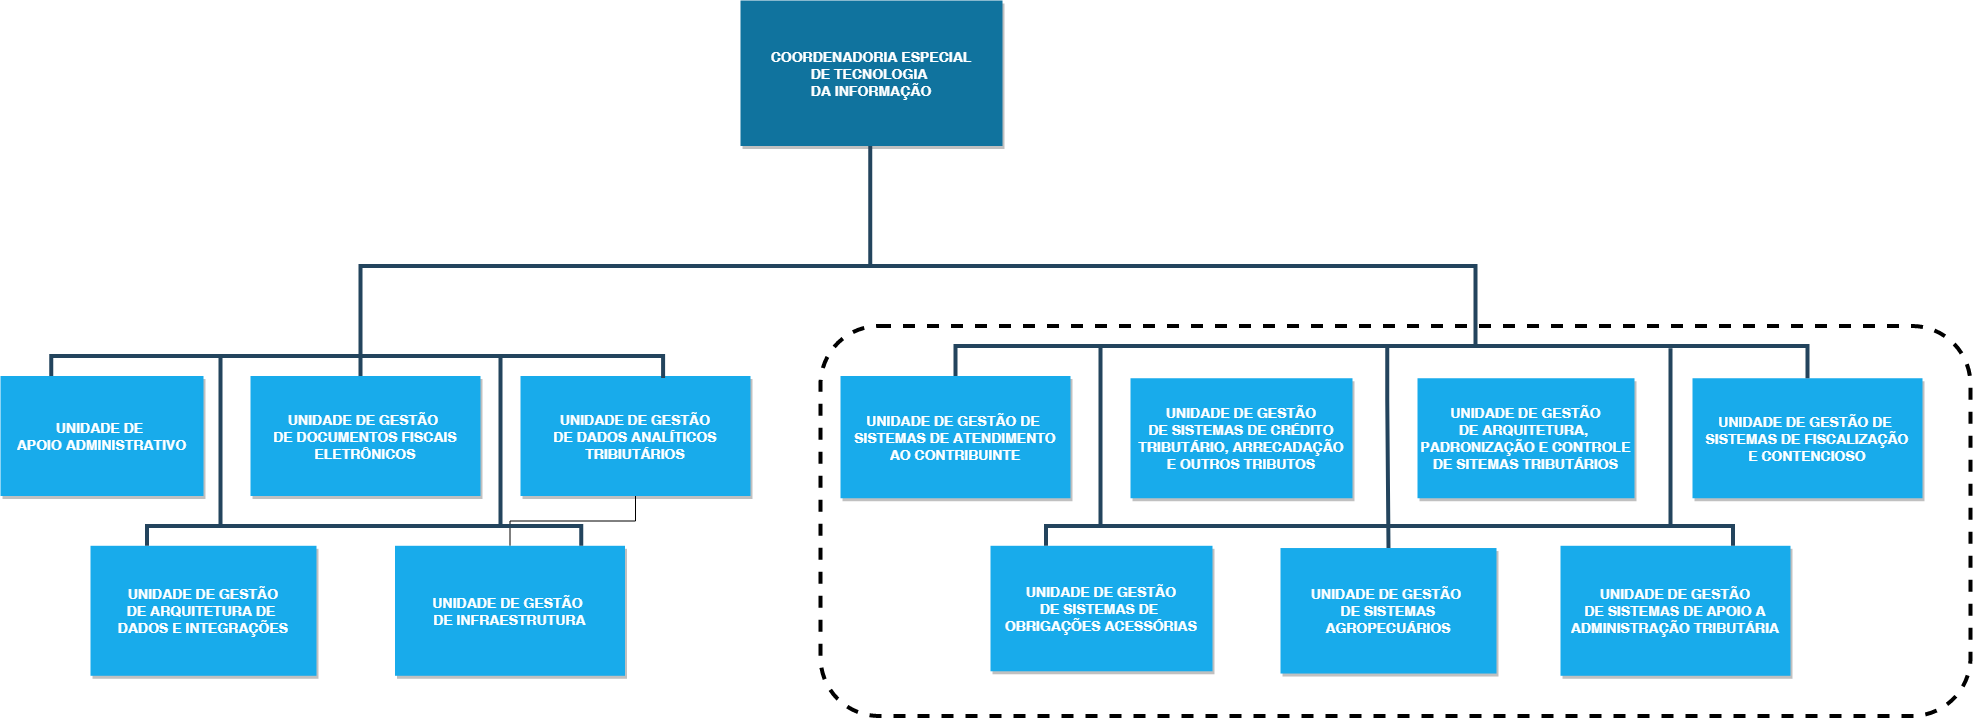

The diagram above was exported from draw.io. Its source (the exported page's mxGraphModel, read from the mxfile embedded in the PNG):
<mxGraphModel dx="2170" dy="2303.5" grid="1" gridSize="10" guides="1" tooltips="1" connect="1" arrows="1" fold="1" page="1" pageScale="1.5" pageWidth="583" pageHeight="827" background="none" math="0" shadow="0">
  <root>
    <mxCell id="0" />
    <mxCell id="1" parent="0" />
    <mxCell id="2" value="COORDENADORIA ESPECIAL&#10;DE TECNOLOGIA &#10;DA INFORMAÇÃO" style="fillColor=#10739E;strokeColor=none;shadow=1;gradientColor=none;fontStyle=1;fontColor=#FFFFFF;fontSize=14;rounded=0;" parent="1" vertex="1">
      <mxGeometry x="820" y="-5.5" width="262" height="145.5" as="geometry" />
    </mxCell>
    <mxCell id="4" value="UNIDADE DE &#10;APOIO ADMINISTRATIVO" style="fillColor=#18ABEB;strokeColor=none;shadow=1;gradientColor=none;fontStyle=1;fontColor=#FFFFFF;fontSize=14;rounded=0;" parent="1" vertex="1">
      <mxGeometry x="80" y="370" width="203" height="120" as="geometry" />
    </mxCell>
    <mxCell id="5" value="UNIDADE DE GESTÃO&#10;DE ARQUITETURA, &#10;PADRONIZAÇÃO E CONTROLE&#10;DE SITEMAS TRIBUTÁRIOS" style="fillColor=#18ABEB;strokeColor=none;shadow=1;gradientColor=none;fontStyle=1;fontColor=#FFFFFF;fontSize=14;rounded=0;" parent="1" vertex="1">
      <mxGeometry x="1497" y="372.25" width="217" height="120" as="geometry" />
    </mxCell>
    <mxCell id="32" value="" style="edgeStyle=elbowEdgeStyle;elbow=vertical;strokeWidth=4;endArrow=none;endFill=0;fontStyle=1;strokeColor=#23445D;rounded=0;" parent="1" edge="1">
      <mxGeometry x="-25" y="10" width="100" height="100" as="geometry">
        <mxPoint x="440" y="350" as="sourcePoint" />
        <mxPoint x="1555" y="340" as="targetPoint" />
        <Array as="points">
          <mxPoint x="980" y="260" />
        </Array>
      </mxGeometry>
    </mxCell>
    <mxCell id="Ke7LNgHw0Yl0vo7BVqwX-56" value="UNIDADE DE GESTÃO DE &#10;SISTEMAS DE FISCALIZAÇÃO&#10;E CONTENCIOSO" style="fillColor=#18ABEB;strokeColor=none;shadow=1;gradientColor=none;fontStyle=1;fontColor=#FFFFFF;fontSize=14;rounded=0;" parent="1" vertex="1">
      <mxGeometry x="1772" y="372.25" width="230" height="120" as="geometry" />
    </mxCell>
    <mxCell id="Ke7LNgHw0Yl0vo7BVqwX-63" value="UNIDADE DE GESTÃO&#10;DE ARQUITETURA DE &#10;DADOS E INTEGRAÇÕES" style="fillColor=#18ABEB;strokeColor=none;shadow=1;gradientColor=none;fontStyle=1;fontColor=#FFFFFF;fontSize=14;rounded=0;" parent="1" vertex="1">
      <mxGeometry x="170" y="539.79" width="226" height="130" as="geometry" />
    </mxCell>
    <mxCell id="-EbQQ26_oo5fUFO4x5DL-44" value="" style="edgeStyle=orthogonalEdgeStyle;rounded=0;orthogonalLoop=1;jettySize=auto;html=1;endArrow=none;endFill=0;" edge="1" parent="1" source="Ke7LNgHw0Yl0vo7BVqwX-64" target="Ke7LNgHw0Yl0vo7BVqwX-88">
      <mxGeometry relative="1" as="geometry" />
    </mxCell>
    <mxCell id="Ke7LNgHw0Yl0vo7BVqwX-64" value="UNIDADE DE GESTÃO &#10;DE INFRAESTRUTURA" style="fillColor=#18ABEB;strokeColor=none;shadow=1;gradientColor=none;fontStyle=1;fontColor=#FFFFFF;fontSize=14;rounded=0;" parent="1" vertex="1">
      <mxGeometry x="474.5" y="539.79" width="230" height="130" as="geometry" />
    </mxCell>
    <mxCell id="Ke7LNgHw0Yl0vo7BVqwX-68" value="UNIDADE DE GESTÃO DE &#10;SISTEMAS DE ATENDIMENTO&#10;AO CONTRIBUINTE" style="fillColor=#18ABEB;strokeColor=none;shadow=1;gradientColor=none;fontStyle=1;fontColor=#FFFFFF;fontSize=14;rounded=0;" parent="1" vertex="1">
      <mxGeometry x="920" y="370" width="230" height="122.25" as="geometry" />
    </mxCell>
    <mxCell id="Ke7LNgHw0Yl0vo7BVqwX-69" value="UNIDADE DE GESTÃO&#10;DE SISTEMAS DE CRÉDITO&#10;TRIBUTÁRIO, ARRECADAÇÃO&#10;E OUTROS TRIBUTOS" style="fillColor=#18ABEB;strokeColor=none;shadow=1;gradientColor=none;fontStyle=1;fontColor=#FFFFFF;fontSize=14;rounded=0;" parent="1" vertex="1">
      <mxGeometry x="1210" y="372.25" width="222" height="120" as="geometry" />
    </mxCell>
    <mxCell id="Ke7LNgHw0Yl0vo7BVqwX-70" value="UNIDADE DE GESTÃO &#10;DE SISTEMAS&#10;AGROPECUÁRIOS" style="fillColor=#18ABEB;strokeColor=none;shadow=1;gradientColor=none;fontStyle=1;fontColor=#FFFFFF;fontSize=14;rounded=0;" parent="1" vertex="1">
      <mxGeometry x="1360" y="542.04" width="216" height="125.5" as="geometry" />
    </mxCell>
    <mxCell id="Ke7LNgHw0Yl0vo7BVqwX-74" value="UNIDADE DE GESTÃO&#10;DE SISTEMAS DE APOIO A&#10;ADMINISTRAÇÃO TRIBUTÁRIA" style="fillColor=#18ABEB;strokeColor=none;shadow=1;gradientColor=none;fontStyle=1;fontColor=#FFFFFF;fontSize=14;rounded=0;" parent="1" vertex="1">
      <mxGeometry x="1640" y="539.79" width="230" height="130" as="geometry" />
    </mxCell>
    <mxCell id="Ke7LNgHw0Yl0vo7BVqwX-77" value="" style="edgeStyle=elbowEdgeStyle;elbow=vertical;strokeWidth=4;endArrow=none;endFill=0;fontStyle=1;strokeColor=#23445D;rounded=0;" parent="1" edge="1">
      <mxGeometry x="318.75" y="150" width="100" height="100" as="geometry">
        <mxPoint x="949.7499999999995" y="139.9999999999999" as="sourcePoint" />
        <mxPoint x="949.75" y="260" as="targetPoint" />
        <Array as="points">
          <mxPoint x="961.5799999999999" y="194.5" />
        </Array>
      </mxGeometry>
    </mxCell>
    <mxCell id="Ke7LNgHw0Yl0vo7BVqwX-83" value="UNIDADE DE GESTÃO&#10;DE SISTEMAS DE &#10;OBRIGAÇÕES ACESSÓRIAS" style="fillColor=#18ABEB;strokeColor=none;shadow=1;gradientColor=none;fontStyle=1;fontColor=#FFFFFF;fontSize=14;rounded=0;" parent="1" vertex="1">
      <mxGeometry x="1070" y="539.79" width="222" height="125.5" as="geometry" />
    </mxCell>
    <mxCell id="Ke7LNgHw0Yl0vo7BVqwX-84" value="UNIDADE DE GESTÃO &#10;DE DOCUMENTOS FISCAIS&#10;ELETRÔNICOS" style="fillColor=#18ABEB;strokeColor=none;shadow=1;gradientColor=none;fontStyle=1;fontColor=#FFFFFF;fontSize=14;rounded=0;" parent="1" vertex="1">
      <mxGeometry x="330" y="370" width="230" height="120" as="geometry" />
    </mxCell>
    <mxCell id="Ke7LNgHw0Yl0vo7BVqwX-88" value="UNIDADE DE GESTÃO&#10;DE DADOS ANALÍTICOS&#10;TRIBIUTÁRIOS" style="fillColor=#18ABEB;strokeColor=none;shadow=1;gradientColor=none;fontStyle=1;fontColor=#FFFFFF;fontSize=14;rounded=0;" parent="1" vertex="1">
      <mxGeometry x="600" y="370" width="230" height="120" as="geometry" />
    </mxCell>
    <mxCell id="-EbQQ26_oo5fUFO4x5DL-33" value="" style="whiteSpace=wrap;html=1;aspect=fixed;strokeColor=none;" vertex="1" parent="1">
      <mxGeometry x="1650" y="140" width="80" height="80" as="geometry" />
    </mxCell>
    <mxCell id="-EbQQ26_oo5fUFO4x5DL-39" value="" style="edgeStyle=elbowEdgeStyle;elbow=vertical;strokeWidth=4;endArrow=none;endFill=0;fontStyle=1;strokeColor=#23445D;rounded=0;entryX=0.62;entryY=0.017;entryDx=0;entryDy=0;entryPerimeter=0;exitX=0.25;exitY=0;exitDx=0;exitDy=0;" edge="1" parent="1" source="4" target="Ke7LNgHw0Yl0vo7BVqwX-88">
      <mxGeometry x="-338" y="100" width="100" height="100" as="geometry">
        <mxPoint x="127" y="350" as="sourcePoint" />
        <mxPoint x="747" y="340" as="targetPoint" />
        <Array as="points">
          <mxPoint x="667" y="350" />
        </Array>
      </mxGeometry>
    </mxCell>
    <mxCell id="-EbQQ26_oo5fUFO4x5DL-40" value="" style="edgeStyle=elbowEdgeStyle;elbow=vertical;strokeWidth=4;endArrow=none;endFill=0;fontStyle=1;strokeColor=#23445D;rounded=0;entryX=0.457;entryY=0;entryDx=0;entryDy=0;entryPerimeter=0;" edge="1" parent="1">
      <mxGeometry x="-191" y="360" width="100" height="100" as="geometry">
        <mxPoint x="440" y="350" as="sourcePoint" />
        <mxPoint x="440.1100000000001" y="370" as="targetPoint" />
        <Array as="points" />
      </mxGeometry>
    </mxCell>
    <mxCell id="-EbQQ26_oo5fUFO4x5DL-41" value="" style="edgeStyle=elbowEdgeStyle;elbow=vertical;strokeWidth=4;endArrow=none;endFill=0;fontStyle=1;strokeColor=#23445D;rounded=0;exitX=0.25;exitY=0;exitDx=0;exitDy=0;" edge="1" parent="1" source="Ke7LNgHw0Yl0vo7BVqwX-63" target="Ke7LNgHw0Yl0vo7BVqwX-64">
      <mxGeometry x="-344.25" y="270" width="100" height="100" as="geometry">
        <mxPoint x="124.49999999999955" y="540" as="sourcePoint" />
        <mxPoint x="736.3499999999999" y="542.04" as="targetPoint" />
        <Array as="points">
          <mxPoint x="660.75" y="520" />
        </Array>
      </mxGeometry>
    </mxCell>
    <mxCell id="-EbQQ26_oo5fUFO4x5DL-42" value="" style="edgeStyle=elbowEdgeStyle;elbow=vertical;strokeWidth=4;endArrow=none;endFill=0;fontStyle=1;strokeColor=#23445D;rounded=0;" edge="1" parent="1">
      <mxGeometry x="-331" y="360" width="100" height="100" as="geometry">
        <mxPoint x="299.99999999999955" y="350" as="sourcePoint" />
        <mxPoint x="300" y="520" as="targetPoint" />
        <Array as="points">
          <mxPoint x="311.8299999999999" y="404.5" />
        </Array>
      </mxGeometry>
    </mxCell>
    <mxCell id="-EbQQ26_oo5fUFO4x5DL-43" value="" style="edgeStyle=elbowEdgeStyle;elbow=vertical;strokeWidth=4;endArrow=none;endFill=0;fontStyle=1;strokeColor=#23445D;rounded=0;" edge="1" parent="1">
      <mxGeometry x="-51" y="360" width="100" height="100" as="geometry">
        <mxPoint x="579.9999999999995" y="350" as="sourcePoint" />
        <mxPoint x="580" y="520" as="targetPoint" />
        <Array as="points">
          <mxPoint x="591.8299999999999" y="404.5" />
        </Array>
      </mxGeometry>
    </mxCell>
    <mxCell id="-EbQQ26_oo5fUFO4x5DL-45" value="" style="edgeStyle=elbowEdgeStyle;elbow=vertical;strokeWidth=4;endArrow=none;endFill=0;fontStyle=1;strokeColor=#23445D;rounded=0;entryX=0.5;entryY=0;entryDx=0;entryDy=0;" edge="1" parent="1" source="Ke7LNgHw0Yl0vo7BVqwX-68" target="Ke7LNgHw0Yl0vo7BVqwX-56">
      <mxGeometry x="731.25" y="90" width="100" height="100" as="geometry">
        <mxPoint x="1030" y="350" as="sourcePoint" />
        <mxPoint x="1811.85" y="362.03999999999996" as="targetPoint" />
        <Array as="points">
          <mxPoint x="1736.25" y="340" />
        </Array>
      </mxGeometry>
    </mxCell>
    <mxCell id="-EbQQ26_oo5fUFO4x5DL-52" value="" style="edgeStyle=elbowEdgeStyle;elbow=vertical;strokeWidth=4;endArrow=none;endFill=0;fontStyle=1;strokeColor=#23445D;rounded=0;" edge="1" parent="1">
      <mxGeometry x="549" y="350" width="100" height="100" as="geometry">
        <mxPoint x="1179.999999999999" y="340" as="sourcePoint" />
        <mxPoint x="1180" y="520" as="targetPoint" />
        <Array as="points">
          <mxPoint x="1191.83" y="394.5" />
        </Array>
      </mxGeometry>
    </mxCell>
    <mxCell id="-EbQQ26_oo5fUFO4x5DL-53" value="" style="edgeStyle=elbowEdgeStyle;elbow=vertical;strokeWidth=4;endArrow=none;endFill=0;fontStyle=1;strokeColor=#23445D;rounded=0;entryX=0.5;entryY=0;entryDx=0;entryDy=0;" edge="1" parent="1" target="Ke7LNgHw0Yl0vo7BVqwX-70">
      <mxGeometry x="835.75" y="350" width="100" height="100" as="geometry">
        <mxPoint x="1466.749999999999" y="340" as="sourcePoint" />
        <mxPoint x="1467" y="520" as="targetPoint" />
        <Array as="points">
          <mxPoint x="1478.58" y="394.5" />
        </Array>
      </mxGeometry>
    </mxCell>
    <mxCell id="-EbQQ26_oo5fUFO4x5DL-54" value="" style="edgeStyle=elbowEdgeStyle;elbow=vertical;strokeWidth=4;endArrow=none;endFill=0;fontStyle=1;strokeColor=#23445D;rounded=0;" edge="1" parent="1">
      <mxGeometry x="1119" y="352.25" width="100" height="100" as="geometry">
        <mxPoint x="1749.999999999999" y="342.25" as="sourcePoint" />
        <mxPoint x="1750" y="520" as="targetPoint" />
        <Array as="points">
          <mxPoint x="1761.83" y="396.75" />
        </Array>
      </mxGeometry>
    </mxCell>
    <mxCell id="-EbQQ26_oo5fUFO4x5DL-55" value="" style="edgeStyle=elbowEdgeStyle;elbow=vertical;strokeWidth=4;endArrow=none;endFill=0;fontStyle=1;strokeColor=#23445D;rounded=0;entryX=0.75;entryY=0;entryDx=0;entryDy=0;exitX=0.25;exitY=0;exitDx=0;exitDy=0;" edge="1" parent="1" source="Ke7LNgHw0Yl0vo7BVqwX-83" target="Ke7LNgHw0Yl0vo7BVqwX-74">
      <mxGeometry x="738.25" y="269.99999999999994" width="100" height="100" as="geometry">
        <mxPoint x="1042" y="550" as="sourcePoint" />
        <mxPoint x="1894" y="552.2499999999995" as="targetPoint" />
        <Array as="points">
          <mxPoint x="1743.25" y="520" />
        </Array>
      </mxGeometry>
    </mxCell>
    <mxCell id="-EbQQ26_oo5fUFO4x5DL-58" value="" style="rounded=1;whiteSpace=wrap;html=1;shadow=0;glass=0;dashed=1;sketch=0;strokeWidth=4;fillColor=none;" vertex="1" parent="1">
      <mxGeometry x="900" y="320" width="1150" height="390" as="geometry" />
    </mxCell>
  </root>
</mxGraphModel>